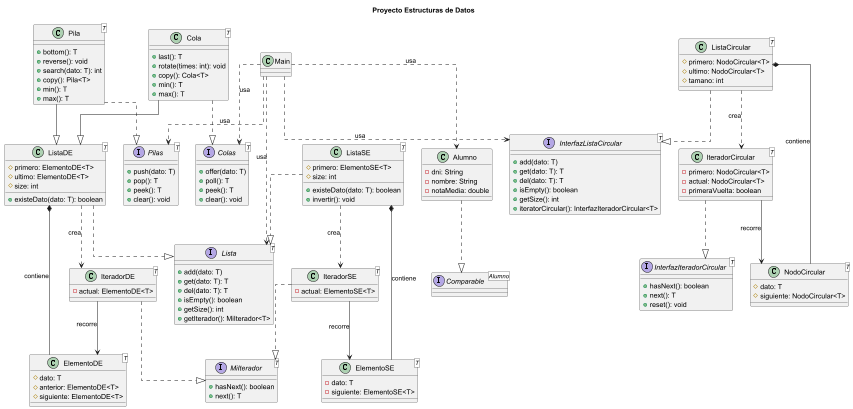

The diagram above was rendered by PlantUML. Its source (embedded in the PNG):
@startuml
skinparam linetype ortho
top to bottom direction

title Proyecto Estructuras de Datos

interface Lista<T> {
  +add(dato: T)
  +get(dato: T): T
  +del(dato: T): T
  +isEmpty(): boolean
  +getSize(): int
  +getIterador(): MiIterador<T>
}

interface MiIterador<T> {
  +hasNext(): boolean
  +next(): T
}

interface InterfazListaCircular<T> {
  +add(dato: T)
  +get(dato: T): T
  +del(dato: T): T
  +isEmpty(): boolean
  +getSize(): int
  +iteratorCircular(): InterfazIteradorCircular<T>
}

interface InterfazIteradorCircular<T> {
  +hasNext(): boolean
  +next(): T
  +reset(): void
}

interface Pilas<T> {
  +push(dato: T)
  +pop(): T
  +peek(): T
  +clear(): void
}

interface Colas<T> {
  +offer(dato: T)
  +poll(): T
  +peek(): T
  +clear(): void
}

class Alumno {
  -dni: String
  -nombre: String
  -notaMedia: double
}

class Main

class ListaSE<T> {
  #primero: ElementoSE<T>
  #size: int
  +existeDato(dato: T): boolean
  +invertir(): void
}

class ListaDE<T> {
  #primero: ElementoDE<T>
  #ultimo: ElementoDE<T>
  #size: int
  +existeDato(dato: T): boolean
}

class ListaCircular<T> {
  #primero: NodoCircular<T>
  #ultimo: NodoCircular<T>
  #tamano: int
}

class IteradorSE<T> {
  -actual: ElementoSE<T>
}

class IteradorDE<T> {
  -actual: ElementoDE<T>
}

class IteradorCircular<T> {
  -primero: NodoCircular<T>
  -actual: NodoCircular<T>
  -primeraVuelta: boolean
}

class ElementoSE<T> {
  -dato: T
  -siguiente: ElementoSE<T>
}

class ElementoDE<T> {
  #dato: T
  #anterior: ElementoDE<T>
  #siguiente: ElementoDE<T>
}

class NodoCircular<T> {
  #dato: T
  #siguiente: NodoCircular<T>
}

class Pila<T> {
  +bottom(): T
  +reverse(): void
  +search(dato: T): int
  +copy(): Pila<T>
  +min(): T
  +max(): T
}

class Cola<T> {
  +last(): T
  +rotate(times: int): void
  +copy(): Cola<T>
  +min(): T
  +max(): T
}

interface "Comparable<Alumno>" as ComparableAlumno

Alumno ..|> ComparableAlumno

ListaSE ..|> Lista
ListaDE ..|> Lista
ListaCircular ..|> InterfazListaCircular

IteradorSE ..|> MiIterador
IteradorDE ..|> MiIterador
IteradorCircular ..|> InterfazIteradorCircular

Pila --|> ListaDE
Cola --|> ListaDE
Pila ..|> Pilas
Cola ..|> Colas

ListaSE *-- ElementoSE : contiene
ListaDE *-- ElementoDE : contiene
ListaCircular *-- NodoCircular : contiene

IteradorSE --> ElementoSE : recorre
IteradorDE --> ElementoDE : recorre
IteradorCircular --> NodoCircular : recorre

ListaSE ..> IteradorSE : crea
ListaDE ..> IteradorDE : crea
ListaCircular ..> IteradorCircular : crea

Main ..> Alumno : usa
Main ..> Lista : usa
Main ..> Pilas : usa
Main ..> Colas : usa
Main ..> InterfazListaCircular : usa
@enduml